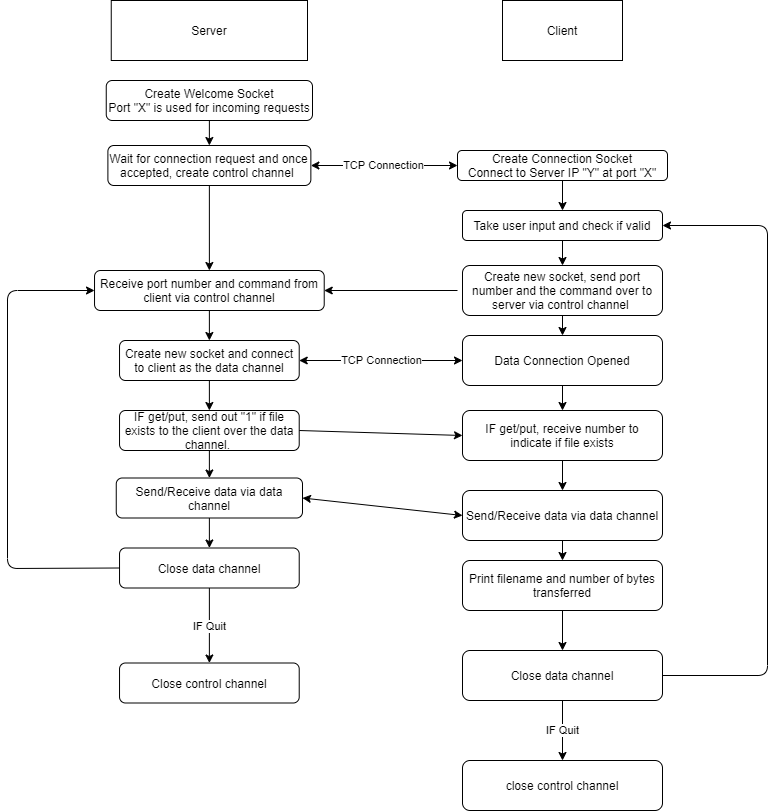

The diagram above was exported from draw.io. Its source (the exported page's mxGraphModel, read from the mxfile embedded in the PNG):
<mxGraphModel dx="1422" dy="705" grid="1" gridSize="10" guides="1" tooltips="1" connect="1" arrows="1" fold="1" page="1" pageScale="1" pageWidth="850" pageHeight="1100" math="0" shadow="0">
  <root>
    <mxCell id="0" />
    <mxCell id="1" parent="0" />
    <mxCell id="1uJvxuZ2jrQBL5t8OYw4-1" value="Server" style="rounded=0;whiteSpace=wrap;html=1;" vertex="1" parent="1">
      <mxGeometry x="163.75" y="140" width="196.25" height="60" as="geometry" />
    </mxCell>
    <mxCell id="1uJvxuZ2jrQBL5t8OYw4-2" value="Client" style="rounded=0;whiteSpace=wrap;html=1;" vertex="1" parent="1">
      <mxGeometry x="555" y="140" width="120" height="60" as="geometry" />
    </mxCell>
    <mxCell id="1uJvxuZ2jrQBL5t8OYw4-7" value="Create Welcome Socket&lt;br&gt;Port &quot;X&quot; is used for incoming requests" style="rounded=1;whiteSpace=wrap;html=1;" vertex="1" parent="1">
      <mxGeometry x="158.75" y="220" width="206.25" height="40" as="geometry" />
    </mxCell>
    <mxCell id="1uJvxuZ2jrQBL5t8OYw4-9" value="Wait for connection request and once accepted, create control channel&amp;nbsp;" style="rounded=1;whiteSpace=wrap;html=1;" vertex="1" parent="1">
      <mxGeometry x="160.39" y="285" width="202.97" height="40" as="geometry" />
    </mxCell>
    <mxCell id="1uJvxuZ2jrQBL5t8OYw4-10" value="Create Connection Socket&lt;br&gt;Connect to Server IP &quot;Y&quot; at port &quot;X&quot;&lt;br&gt;" style="rounded=1;whiteSpace=wrap;html=1;" vertex="1" parent="1">
      <mxGeometry x="510" y="290" width="210" height="30" as="geometry" />
    </mxCell>
    <mxCell id="1uJvxuZ2jrQBL5t8OYw4-11" value="Take user input and check if valid" style="rounded=1;whiteSpace=wrap;html=1;" vertex="1" parent="1">
      <mxGeometry x="515" y="350" width="200" height="30" as="geometry" />
    </mxCell>
    <mxCell id="1uJvxuZ2jrQBL5t8OYw4-12" value="Receive port number and command from client via control channel" style="rounded=1;whiteSpace=wrap;html=1;" vertex="1" parent="1">
      <mxGeometry x="147.03" y="410" width="229.69" height="40" as="geometry" />
    </mxCell>
    <mxCell id="1uJvxuZ2jrQBL5t8OYw4-13" value="Create new socket and connect to client as the data channel" style="rounded=1;whiteSpace=wrap;html=1;" vertex="1" parent="1">
      <mxGeometry x="172.03" y="480" width="179.69" height="40" as="geometry" />
    </mxCell>
    <mxCell id="1uJvxuZ2jrQBL5t8OYw4-14" value="IF get/put, send out &quot;1&quot; if file exists to the client over the data channel.&amp;nbsp;" style="rounded=1;whiteSpace=wrap;html=1;" vertex="1" parent="1">
      <mxGeometry x="172.03" y="550" width="179.69" height="40" as="geometry" />
    </mxCell>
    <mxCell id="1uJvxuZ2jrQBL5t8OYw4-15" value="Send/Receive data via data channel" style="rounded=1;whiteSpace=wrap;html=1;" vertex="1" parent="1">
      <mxGeometry x="168.75" y="617.5" width="186.25" height="40" as="geometry" />
    </mxCell>
    <mxCell id="1uJvxuZ2jrQBL5t8OYw4-17" value="Close data channel" style="rounded=1;whiteSpace=wrap;html=1;" vertex="1" parent="1">
      <mxGeometry x="172.03" y="687.5" width="179.69" height="40" as="geometry" />
    </mxCell>
    <mxCell id="1uJvxuZ2jrQBL5t8OYw4-18" value="Close control channel" style="rounded=1;whiteSpace=wrap;html=1;" vertex="1" parent="1">
      <mxGeometry x="172.03" y="802.5" width="179.69" height="40" as="geometry" />
    </mxCell>
    <mxCell id="1uJvxuZ2jrQBL5t8OYw4-19" value="Create new socket, send port number and the command over to server via control channel&amp;nbsp;" style="rounded=1;whiteSpace=wrap;html=1;" vertex="1" parent="1">
      <mxGeometry x="515" y="405" width="200" height="50" as="geometry" />
    </mxCell>
    <mxCell id="1uJvxuZ2jrQBL5t8OYw4-20" value="IF get/put, receive number to indicate if file exists" style="rounded=1;whiteSpace=wrap;html=1;" vertex="1" parent="1">
      <mxGeometry x="515" y="550" width="200" height="50" as="geometry" />
    </mxCell>
    <mxCell id="1uJvxuZ2jrQBL5t8OYw4-21" value="Send/Receive data via data channel" style="rounded=1;whiteSpace=wrap;html=1;" vertex="1" parent="1">
      <mxGeometry x="515" y="630" width="200" height="50" as="geometry" />
    </mxCell>
    <mxCell id="1uJvxuZ2jrQBL5t8OYw4-22" value="Print filename and number of bytes transferred" style="rounded=1;whiteSpace=wrap;html=1;" vertex="1" parent="1">
      <mxGeometry x="515" y="700" width="200" height="50" as="geometry" />
    </mxCell>
    <mxCell id="1uJvxuZ2jrQBL5t8OYw4-23" value="Close data channel" style="rounded=1;whiteSpace=wrap;html=1;" vertex="1" parent="1">
      <mxGeometry x="515" y="790" width="200" height="50" as="geometry" />
    </mxCell>
    <mxCell id="1uJvxuZ2jrQBL5t8OYw4-24" value="close control channel" style="rounded=1;whiteSpace=wrap;html=1;" vertex="1" parent="1">
      <mxGeometry x="515" y="900" width="200" height="50" as="geometry" />
    </mxCell>
    <mxCell id="1uJvxuZ2jrQBL5t8OYw4-27" value="TCP Connection" style="endArrow=classic;startArrow=classic;html=1;entryX=0;entryY=0.5;entryDx=0;entryDy=0;exitX=1;exitY=0.5;exitDx=0;exitDy=0;" edge="1" parent="1" source="1uJvxuZ2jrQBL5t8OYw4-9" target="1uJvxuZ2jrQBL5t8OYw4-10">
      <mxGeometry width="50" height="50" relative="1" as="geometry">
        <mxPoint x="390" y="315" as="sourcePoint" />
        <mxPoint x="440" y="265" as="targetPoint" />
      </mxGeometry>
    </mxCell>
    <mxCell id="1uJvxuZ2jrQBL5t8OYw4-29" value="" style="endArrow=classic;html=1;exitX=0.5;exitY=1;exitDx=0;exitDy=0;entryX=0.5;entryY=0;entryDx=0;entryDy=0;" edge="1" parent="1" source="1uJvxuZ2jrQBL5t8OYw4-7" target="1uJvxuZ2jrQBL5t8OYw4-9">
      <mxGeometry width="50" height="50" relative="1" as="geometry">
        <mxPoint x="400" y="490" as="sourcePoint" />
        <mxPoint x="450" y="440" as="targetPoint" />
      </mxGeometry>
    </mxCell>
    <mxCell id="1uJvxuZ2jrQBL5t8OYw4-30" value="" style="endArrow=classic;html=1;exitX=0.5;exitY=1;exitDx=0;exitDy=0;entryX=0.5;entryY=0;entryDx=0;entryDy=0;" edge="1" parent="1" source="1uJvxuZ2jrQBL5t8OYw4-9" target="1uJvxuZ2jrQBL5t8OYw4-12">
      <mxGeometry width="50" height="50" relative="1" as="geometry">
        <mxPoint x="400" y="490" as="sourcePoint" />
        <mxPoint x="450" y="440" as="targetPoint" />
      </mxGeometry>
    </mxCell>
    <mxCell id="1uJvxuZ2jrQBL5t8OYw4-31" value="" style="endArrow=classic;html=1;exitX=0.5;exitY=1;exitDx=0;exitDy=0;entryX=0.5;entryY=0;entryDx=0;entryDy=0;" edge="1" parent="1" source="1uJvxuZ2jrQBL5t8OYw4-12" target="1uJvxuZ2jrQBL5t8OYw4-13">
      <mxGeometry width="50" height="50" relative="1" as="geometry">
        <mxPoint x="271.8749999999998" y="335" as="sourcePoint" />
        <mxPoint x="260.155" y="420" as="targetPoint" />
      </mxGeometry>
    </mxCell>
    <mxCell id="1uJvxuZ2jrQBL5t8OYw4-32" value="" style="endArrow=classic;html=1;exitX=0.5;exitY=1;exitDx=0;exitDy=0;entryX=0.5;entryY=0;entryDx=0;entryDy=0;" edge="1" parent="1" source="1uJvxuZ2jrQBL5t8OYw4-13" target="1uJvxuZ2jrQBL5t8OYw4-14">
      <mxGeometry width="50" height="50" relative="1" as="geometry">
        <mxPoint x="260.155" y="460" as="sourcePoint" />
        <mxPoint x="271.875" y="490" as="targetPoint" />
      </mxGeometry>
    </mxCell>
    <mxCell id="1uJvxuZ2jrQBL5t8OYw4-33" value="" style="endArrow=classic;html=1;exitX=0.5;exitY=1;exitDx=0;exitDy=0;entryX=0.5;entryY=0;entryDx=0;entryDy=0;" edge="1" parent="1" source="1uJvxuZ2jrQBL5t8OYw4-14" target="1uJvxuZ2jrQBL5t8OYw4-15">
      <mxGeometry width="50" height="50" relative="1" as="geometry">
        <mxPoint x="271.875" y="530" as="sourcePoint" />
        <mxPoint x="271.875" y="560" as="targetPoint" />
      </mxGeometry>
    </mxCell>
    <mxCell id="1uJvxuZ2jrQBL5t8OYw4-34" value="" style="endArrow=classic;html=1;exitX=0.5;exitY=1;exitDx=0;exitDy=0;entryX=0.5;entryY=0;entryDx=0;entryDy=0;" edge="1" parent="1" source="1uJvxuZ2jrQBL5t8OYw4-15" target="1uJvxuZ2jrQBL5t8OYw4-17">
      <mxGeometry width="50" height="50" relative="1" as="geometry">
        <mxPoint x="271.875" y="600" as="sourcePoint" />
        <mxPoint x="271.875" y="627.5" as="targetPoint" />
      </mxGeometry>
    </mxCell>
    <mxCell id="1uJvxuZ2jrQBL5t8OYw4-37" value="" style="endArrow=classic;html=1;exitX=0;exitY=0.5;exitDx=0;exitDy=0;entryX=0;entryY=0.5;entryDx=0;entryDy=0;" edge="1" parent="1" source="1uJvxuZ2jrQBL5t8OYw4-17" target="1uJvxuZ2jrQBL5t8OYw4-12">
      <mxGeometry width="50" height="50" relative="1" as="geometry">
        <mxPoint x="170" y="700" as="sourcePoint" />
        <mxPoint x="50" y="430" as="targetPoint" />
        <Array as="points">
          <mxPoint x="60" y="708" />
          <mxPoint x="60" y="430" />
        </Array>
      </mxGeometry>
    </mxCell>
    <mxCell id="1uJvxuZ2jrQBL5t8OYw4-40" value="Data Connection Opened" style="rounded=1;whiteSpace=wrap;html=1;" vertex="1" parent="1">
      <mxGeometry x="515" y="475" width="200" height="50" as="geometry" />
    </mxCell>
    <mxCell id="1uJvxuZ2jrQBL5t8OYw4-41" value="TCP Connection" style="endArrow=classic;startArrow=classic;html=1;entryX=0;entryY=0.5;entryDx=0;entryDy=0;exitX=1;exitY=0.5;exitDx=0;exitDy=0;" edge="1" parent="1" source="1uJvxuZ2jrQBL5t8OYw4-13" target="1uJvxuZ2jrQBL5t8OYw4-40">
      <mxGeometry width="50" height="50" relative="1" as="geometry">
        <mxPoint x="386.72" y="440" as="sourcePoint" />
        <mxPoint x="525" y="440" as="targetPoint" />
      </mxGeometry>
    </mxCell>
    <mxCell id="1uJvxuZ2jrQBL5t8OYw4-43" value="" style="endArrow=classic;html=1;exitX=0.5;exitY=1;exitDx=0;exitDy=0;entryX=0.5;entryY=0;entryDx=0;entryDy=0;" edge="1" parent="1" source="1uJvxuZ2jrQBL5t8OYw4-10" target="1uJvxuZ2jrQBL5t8OYw4-11">
      <mxGeometry width="50" height="50" relative="1" as="geometry">
        <mxPoint x="625" y="210" as="sourcePoint" />
        <mxPoint x="625" y="300" as="targetPoint" />
      </mxGeometry>
    </mxCell>
    <mxCell id="1uJvxuZ2jrQBL5t8OYw4-44" value="" style="endArrow=classic;html=1;exitX=0.5;exitY=1;exitDx=0;exitDy=0;entryX=0.5;entryY=0;entryDx=0;entryDy=0;" edge="1" parent="1" source="1uJvxuZ2jrQBL5t8OYw4-11" target="1uJvxuZ2jrQBL5t8OYw4-19">
      <mxGeometry width="50" height="50" relative="1" as="geometry">
        <mxPoint x="625" y="330" as="sourcePoint" />
        <mxPoint x="625" y="360" as="targetPoint" />
      </mxGeometry>
    </mxCell>
    <mxCell id="1uJvxuZ2jrQBL5t8OYw4-46" value="" style="endArrow=classic;startArrow=classic;html=1;entryX=0;entryY=0.5;entryDx=0;entryDy=0;exitX=1;exitY=0.5;exitDx=0;exitDy=0;" edge="1" parent="1" source="1uJvxuZ2jrQBL5t8OYw4-15" target="1uJvxuZ2jrQBL5t8OYw4-21">
      <mxGeometry width="50" height="50" relative="1" as="geometry">
        <mxPoint x="361.72" y="510" as="sourcePoint" />
        <mxPoint x="525" y="510" as="targetPoint" />
      </mxGeometry>
    </mxCell>
    <mxCell id="1uJvxuZ2jrQBL5t8OYw4-47" value="" style="endArrow=classic;html=1;exitX=0.5;exitY=1;exitDx=0;exitDy=0;entryX=0.5;entryY=0;entryDx=0;entryDy=0;" edge="1" parent="1" source="1uJvxuZ2jrQBL5t8OYw4-19" target="1uJvxuZ2jrQBL5t8OYw4-40">
      <mxGeometry width="50" height="50" relative="1" as="geometry">
        <mxPoint x="625" y="390" as="sourcePoint" />
        <mxPoint x="625" y="415" as="targetPoint" />
      </mxGeometry>
    </mxCell>
    <mxCell id="1uJvxuZ2jrQBL5t8OYw4-48" value="" style="endArrow=classic;html=1;exitX=0.5;exitY=1;exitDx=0;exitDy=0;entryX=0.5;entryY=0;entryDx=0;entryDy=0;" edge="1" parent="1" source="1uJvxuZ2jrQBL5t8OYw4-40" target="1uJvxuZ2jrQBL5t8OYw4-20">
      <mxGeometry width="50" height="50" relative="1" as="geometry">
        <mxPoint x="635" y="400" as="sourcePoint" />
        <mxPoint x="635" y="425" as="targetPoint" />
      </mxGeometry>
    </mxCell>
    <mxCell id="1uJvxuZ2jrQBL5t8OYw4-49" value="" style="endArrow=classic;html=1;exitX=0.5;exitY=1;exitDx=0;exitDy=0;entryX=0.5;entryY=0;entryDx=0;entryDy=0;" edge="1" parent="1" source="1uJvxuZ2jrQBL5t8OYw4-20" target="1uJvxuZ2jrQBL5t8OYw4-21">
      <mxGeometry width="50" height="50" relative="1" as="geometry">
        <mxPoint x="645" y="410" as="sourcePoint" />
        <mxPoint x="645" y="435" as="targetPoint" />
      </mxGeometry>
    </mxCell>
    <mxCell id="1uJvxuZ2jrQBL5t8OYw4-50" value="" style="endArrow=classic;html=1;exitX=0.5;exitY=1;exitDx=0;exitDy=0;entryX=0.5;entryY=0;entryDx=0;entryDy=0;" edge="1" parent="1" source="1uJvxuZ2jrQBL5t8OYw4-21" target="1uJvxuZ2jrQBL5t8OYw4-22">
      <mxGeometry width="50" height="50" relative="1" as="geometry">
        <mxPoint x="625" y="610" as="sourcePoint" />
        <mxPoint x="625" y="640" as="targetPoint" />
      </mxGeometry>
    </mxCell>
    <mxCell id="1uJvxuZ2jrQBL5t8OYw4-54" value="" style="endArrow=classic;html=1;entryX=0.5;entryY=0;entryDx=0;entryDy=0;" edge="1" parent="1" source="1uJvxuZ2jrQBL5t8OYw4-22" target="1uJvxuZ2jrQBL5t8OYw4-23">
      <mxGeometry width="50" height="50" relative="1" as="geometry">
        <mxPoint x="625" y="610" as="sourcePoint" />
        <mxPoint x="625" y="640" as="targetPoint" />
      </mxGeometry>
    </mxCell>
    <mxCell id="1uJvxuZ2jrQBL5t8OYw4-55" value="" style="endArrow=classic;html=1;exitX=1;exitY=0.5;exitDx=0;exitDy=0;entryX=1;entryY=0.5;entryDx=0;entryDy=0;" edge="1" parent="1" source="1uJvxuZ2jrQBL5t8OYw4-23" target="1uJvxuZ2jrQBL5t8OYw4-11">
      <mxGeometry width="50" height="50" relative="1" as="geometry">
        <mxPoint x="635" y="620" as="sourcePoint" />
        <mxPoint x="635" y="650" as="targetPoint" />
        <Array as="points">
          <mxPoint x="820" y="815" />
          <mxPoint x="820" y="365" />
        </Array>
      </mxGeometry>
    </mxCell>
    <mxCell id="1uJvxuZ2jrQBL5t8OYw4-56" value="" style="endArrow=classic;html=1;entryX=1;entryY=0.5;entryDx=0;entryDy=0;" edge="1" parent="1" target="1uJvxuZ2jrQBL5t8OYw4-12">
      <mxGeometry width="50" height="50" relative="1" as="geometry">
        <mxPoint x="510" y="430" as="sourcePoint" />
        <mxPoint x="450" y="560" as="targetPoint" />
      </mxGeometry>
    </mxCell>
    <mxCell id="1uJvxuZ2jrQBL5t8OYw4-57" value="IF Quit" style="endArrow=classic;html=1;exitX=0.5;exitY=1;exitDx=0;exitDy=0;entryX=0.5;entryY=0;entryDx=0;entryDy=0;" edge="1" parent="1" source="1uJvxuZ2jrQBL5t8OYw4-17" target="1uJvxuZ2jrQBL5t8OYw4-18">
      <mxGeometry width="50" height="50" relative="1" as="geometry">
        <mxPoint x="400" y="610" as="sourcePoint" />
        <mxPoint x="450" y="560" as="targetPoint" />
      </mxGeometry>
    </mxCell>
    <mxCell id="1uJvxuZ2jrQBL5t8OYw4-59" value="IF Quit" style="endArrow=classic;html=1;exitX=0.5;exitY=1;exitDx=0;exitDy=0;entryX=0.5;entryY=0;entryDx=0;entryDy=0;" edge="1" parent="1" source="1uJvxuZ2jrQBL5t8OYw4-23" target="1uJvxuZ2jrQBL5t8OYw4-24">
      <mxGeometry width="50" height="50" relative="1" as="geometry">
        <mxPoint x="614.505" y="840" as="sourcePoint" />
        <mxPoint x="614.505" y="915" as="targetPoint" />
      </mxGeometry>
    </mxCell>
    <mxCell id="1uJvxuZ2jrQBL5t8OYw4-60" value="" style="endArrow=classic;html=1;exitX=1;exitY=0.5;exitDx=0;exitDy=0;entryX=0;entryY=0.5;entryDx=0;entryDy=0;" edge="1" parent="1" source="1uJvxuZ2jrQBL5t8OYw4-14" target="1uJvxuZ2jrQBL5t8OYw4-20">
      <mxGeometry width="50" height="50" relative="1" as="geometry">
        <mxPoint x="400" y="580" as="sourcePoint" />
        <mxPoint x="450" y="530" as="targetPoint" />
      </mxGeometry>
    </mxCell>
  </root>
</mxGraphModel>